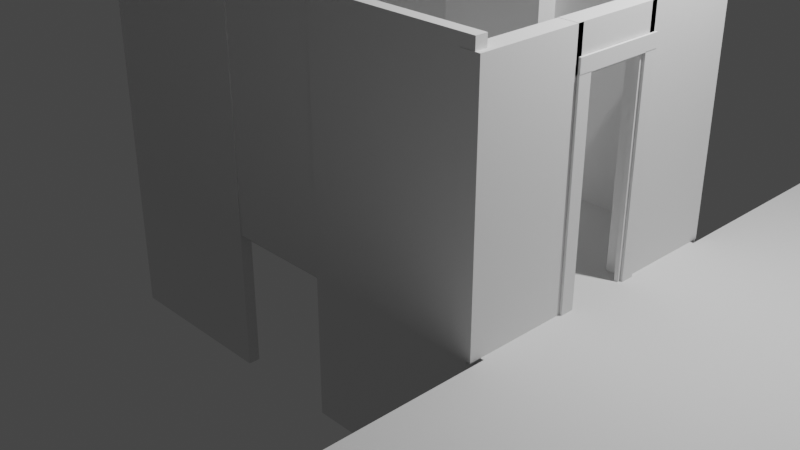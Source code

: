 # Source: room.blend  (saved by Blender 3.0.42; exported with 4.5.12 LTS)
import bpy
from mathutils import Matrix  # noqa: F401  (used for matrix-valued properties, if any)

bpy.ops.wm.read_factory_settings(use_empty=True)
scene = bpy.context.scene
scene.name = 'Scene'

# ---- collections
col_aula = bpy.data.collections.new('Aula'); scene.collection.children.link(col_aula)
col_door = bpy.data.collections.new('door'); col_aula.children.link(col_door)
col_wood = bpy.data.collections.new('wood'); col_door.children.link(col_wood)

# ---- world
world_world = bpy.data.worlds.new('World'); scene.world = world_world
world_world.use_nodes = True; world_world.node_tree.nodes.clear()
_N = world_world.node_tree.nodes; _L = world_world.node_tree.links
n0 = _N.new('ShaderNodeOutputWorld'); n0.name = 'World Output'; n0.location = (300, 300)
n1 = _N.new('ShaderNodeBackground'); n1.name = 'Background'; n1.location = (10, 300)
n1.inputs[0].default_value = (0.05088, 0.05088, 0.05088, 1.0)
_L.new(n1.outputs[0], n0.inputs[0])
n0.is_active_output = True
world_world.color = (0.05088, 0.05088, 0.05088)
world_world.use_sun_shadow = False
world_world.sun_shadow_jitter_overblur = 0.0

# ---- cameras
cam_camera = bpy.data.cameras.new('Camera')
cam_camera.clip_end = 100.0
cam_camera.ortho_scale = 7.314

# ---- lights
light_light = bpy.data.lights.new('Light', 'POINT')
light_light.transmission_factor = 0.0
light_light.energy = 1000.0
light_light.shadow_soft_size = 0.1
light_light.shadow_maximum_resolution = 0.006
light_light.use_absolute_resolution = True

# ---- meshes
me_cube_002 = bpy.data.meshes.new('Cube.002')
me_cube_002.from_pydata([(-0.4935, -0.4895, -0.4275), (-0.4935, -0.4895, 0.4275), (-0.4935, 0.4895, -0.4275), (-0.4935, 0.4895, 0.4275), (0.4935, -0.4895, -0.4275), (0.4935, -0.4895, 0.4275), (0.4935, 0.4895, -0.4275), (0.4935, 0.4895, 0.4275)], [], [(0, 1, 3, 2), (2, 3, 7, 6), (6, 7, 5, 4), (4, 5, 1, 0), (2, 6, 4, 0), (7, 3, 1, 5)])
_uv = me_cube_002.uv_layers.new(name='UVMap')
_uv.uv.foreach_set('vector', [0.375, 0.0, 0.625, 0.0, 0.625, 0.25, 0.375, 0.25, 0.375, 0.25, 0.625, 0.25, 0.625, 0.5, 0.375, 0.5, 0.375, 0.5, 0.625, 0.5, 0.625, 0.75, 0.375, 0.75, 0.375, 0.75, 0.625, 0.75, 0.625, 1.0, 0.375, 1.0, 0.125, 0.5, 0.375, 0.5, 0.375, 0.75, 0.125, 0.75, 0.625, 0.5, 0.875, 0.5, 0.875, 0.75, 0.625, 0.75])
me_cube_002.use_remesh_fix_poles = True
me_cube_002.use_remesh_preserve_attributes = False
me_cube_002.update()
me_cube_011 = bpy.data.meshes.new('Cube.011')
me_cube_011.from_pydata([(-0.8748, -0.09218, -1.617), (-0.8748, -0.09218, 1.617), (-0.8748, 0.09218, -1.617), (-0.8748, 0.09218, 1.617), (0.8748, -0.09218, -1.617), (0.8748, -0.09218, 1.617), (0.8748, 0.09218, -1.617), (0.8748, 0.09218, 1.617)], [], [(0, 1, 3, 2), (2, 3, 7, 6), (6, 7, 5, 4), (4, 5, 1, 0), (2, 6, 4, 0), (7, 3, 1, 5)])
_uv = me_cube_011.uv_layers.new(name='UVMap')
_uv.uv.foreach_set('vector', [0.375, 0.0, 0.625, 0.0, 0.625, 0.25, 0.375, 0.25, 0.375, 0.25, 0.625, 0.25, 0.625, 0.5, 0.375, 0.5, 0.375, 0.5, 0.625, 0.5, 0.625, 0.75, 0.375, 0.75, 0.375, 0.75, 0.625, 0.75, 0.625, 1.0, 0.375, 1.0, 0.125, 0.5, 0.375, 0.5, 0.375, 0.75, 0.125, 0.75, 0.625, 0.5, 0.875, 0.5, 0.875, 0.75, 0.625, 0.75])
me_cube_011.use_remesh_fix_poles = True
me_cube_011.use_remesh_preserve_attributes = False
me_cube_011.update()
me_cube = bpy.data.meshes.new('Cube')
me_cube.from_pydata([(-0.622, -0.0891, -1.291), (-0.622, -0.0891, 1.291), (-0.622, 0.0891, -1.291), (-0.622, 0.0891, 1.291), (0.622, -0.0891, -1.291), (0.622, -0.0891, 1.291), (0.622, 0.0891, -1.291), (0.622, 0.0891, 1.291)], [], [(0, 1, 3, 2), (2, 3, 7, 6), (6, 7, 5, 4), (4, 5, 1, 0), (2, 6, 4, 0), (7, 3, 1, 5)])
_uv = me_cube.uv_layers.new(name='UVMap')
_uv.uv.foreach_set('vector', [0.375, 0.0, 0.625, 0.0, 0.625, 0.25, 0.375, 0.25, 0.375, 0.25, 0.625, 0.25, 0.625, 0.5, 0.375, 0.5, 0.375, 0.5, 0.625, 0.5, 0.625, 0.75, 0.375, 0.75, 0.375, 0.75, 0.625, 0.75, 0.625, 1.0, 0.375, 1.0, 0.125, 0.5, 0.375, 0.5, 0.375, 0.75, 0.125, 0.75, 0.625, 0.5, 0.875, 0.5, 0.875, 0.75, 0.625, 0.75])
me_cube.use_remesh_fix_poles = True
me_cube.use_remesh_preserve_attributes = False
me_cube.update()
me_cube_001 = bpy.data.meshes.new('Cube.001')
me_cube_001.from_pydata([(-0.622, -0.0891, -1.291), (-0.622, -0.0891, 1.291), (-0.622, 0.0891, -1.291), (-0.622, 0.0891, 1.291), (0.622, -0.0891, -1.291), (0.622, -0.0891, 1.291), (0.622, 0.0891, -1.291), (0.622, 0.0891, 1.291)], [], [(0, 1, 3, 2), (2, 3, 7, 6), (6, 7, 5, 4), (4, 5, 1, 0), (2, 6, 4, 0), (7, 3, 1, 5)])
_uv = me_cube_001.uv_layers.new(name='UVMap')
_uv.uv.foreach_set('vector', [0.375, 0.0, 0.625, 0.0, 0.625, 0.25, 0.375, 0.25, 0.375, 0.25, 0.625, 0.25, 0.625, 0.5, 0.375, 0.5, 0.375, 0.5, 0.625, 0.5, 0.625, 0.75, 0.375, 0.75, 0.375, 0.75, 0.625, 0.75, 0.625, 1.0, 0.375, 1.0, 0.125, 0.5, 0.375, 0.5, 0.375, 0.75, 0.125, 0.75, 0.625, 0.5, 0.875, 0.5, 0.875, 0.75, 0.625, 0.75])
me_cube_001.use_remesh_fix_poles = True
me_cube_001.use_remesh_preserve_attributes = False
me_cube_001.update()
me_cube_003 = bpy.data.meshes.new('Cube.003')
me_cube_003.from_pydata([(-0.9081, -0.06009, -0.5814), (-0.9081, -0.06009, 0.5814), (-0.9081, 0.06009, -0.5814), (-0.9081, 0.06009, 0.5814), (0.9081, -0.06009, -0.5814), (0.9081, -0.06009, 0.5814), (0.9081, 0.06009, -0.5814), (0.9081, 0.06009, 0.5814)], [], [(0, 1, 3, 2), (2, 3, 7, 6), (6, 7, 5, 4), (4, 5, 1, 0), (2, 6, 4, 0), (7, 3, 1, 5)])
_uv = me_cube_003.uv_layers.new(name='UVMap')
_uv.uv.foreach_set('vector', [0.375, 0.0, 0.625, 0.0, 0.625, 0.25, 0.375, 0.25, 0.375, 0.25, 0.625, 0.25, 0.625, 0.5, 0.375, 0.5, 0.375, 0.5, 0.625, 0.5, 0.625, 0.75, 0.375, 0.75, 0.375, 0.75, 0.625, 0.75, 0.625, 1.0, 0.375, 1.0, 0.125, 0.5, 0.375, 0.5, 0.375, 0.75, 0.125, 0.75, 0.625, 0.5, 0.875, 0.5, 0.875, 0.75, 0.625, 0.75])
me_cube_003.use_remesh_fix_poles = True
me_cube_003.use_remesh_preserve_attributes = False
me_cube_003.update()
me_cube_004 = bpy.data.meshes.new('Cube.004')
me_cube_004.from_pydata([(-0.9081, -0.06009, -0.5814), (-0.9081, -0.06009, 0.5814), (-0.9081, 0.06009, -0.5814), (-0.9081, 0.06009, 0.5814), (0.9081, -0.06009, -0.5814), (0.9081, -0.06009, 0.5814), (0.9081, 0.06009, -0.5814), (0.9081, 0.06009, 0.5814)], [], [(0, 1, 3, 2), (2, 3, 7, 6), (6, 7, 5, 4), (4, 5, 1, 0), (2, 6, 4, 0), (7, 3, 1, 5)])
_uv = me_cube_004.uv_layers.new(name='UVMap')
_uv.uv.foreach_set('vector', [0.375, 0.0, 0.625, 0.0, 0.625, 0.25, 0.375, 0.25, 0.375, 0.25, 0.625, 0.25, 0.625, 0.5, 0.375, 0.5, 0.375, 0.5, 0.625, 0.5, 0.625, 0.75, 0.375, 0.75, 0.375, 0.75, 0.625, 0.75, 0.625, 1.0, 0.375, 1.0, 0.125, 0.5, 0.375, 0.5, 0.375, 0.75, 0.125, 0.75, 0.625, 0.5, 0.875, 0.5, 0.875, 0.75, 0.625, 0.75])
me_cube_004.use_remesh_fix_poles = True
me_cube_004.use_remesh_preserve_attributes = False
me_cube_004.update()
me_cube_014 = bpy.data.meshes.new('Cube.014')
me_cube_014.from_pydata([(-0.9081, -0.06009, -0.5814), (-0.9081, -0.06009, 0.5814), (-0.9081, 0.06009, -0.5814), (-0.9081, 0.06009, 0.5814), (0.9081, -0.06009, -0.5814), (0.9081, -0.06009, 0.5814), (0.9081, 0.06009, -0.5814), (0.9081, 0.06009, 0.5814)], [], [(0, 1, 3, 2), (2, 3, 7, 6), (6, 7, 5, 4), (4, 5, 1, 0), (2, 6, 4, 0), (7, 3, 1, 5)])
_uv = me_cube_014.uv_layers.new(name='UVMap')
_uv.uv.foreach_set('vector', [0.375, 0.0, 0.625, 0.0, 0.625, 0.25, 0.375, 0.25, 0.375, 0.25, 0.625, 0.25, 0.625, 0.5, 0.375, 0.5, 0.375, 0.5, 0.625, 0.5, 0.625, 0.75, 0.375, 0.75, 0.375, 0.75, 0.625, 0.75, 0.625, 1.0, 0.375, 1.0, 0.125, 0.5, 0.375, 0.5, 0.375, 0.75, 0.125, 0.75, 0.625, 0.5, 0.875, 0.5, 0.875, 0.75, 0.625, 0.75])
me_cube_014.use_remesh_fix_poles = True
me_cube_014.use_remesh_preserve_attributes = False
me_cube_014.update()
me_cube_015 = bpy.data.meshes.new('Cube.015')
me_cube_015.from_pydata([(-0.9081, -0.06009, -0.5814), (-0.9081, -0.06009, 0.5814), (-0.9081, 0.06009, -0.5814), (-0.9081, 0.06009, 0.5814), (0.9081, -0.06009, -0.5814), (0.9081, -0.06009, 0.5814), (0.9081, 0.06009, -0.5814), (0.9081, 0.06009, 0.5814)], [], [(0, 1, 3, 2), (2, 3, 7, 6), (6, 7, 5, 4), (4, 5, 1, 0), (2, 6, 4, 0), (7, 3, 1, 5)])
_uv = me_cube_015.uv_layers.new(name='UVMap')
_uv.uv.foreach_set('vector', [0.375, 0.0, 0.625, 0.0, 0.625, 0.25, 0.375, 0.25, 0.375, 0.25, 0.625, 0.25, 0.625, 0.5, 0.375, 0.5, 0.375, 0.5, 0.625, 0.5, 0.625, 0.75, 0.375, 0.75, 0.375, 0.75, 0.625, 0.75, 0.625, 1.0, 0.375, 1.0, 0.125, 0.5, 0.375, 0.5, 0.375, 0.75, 0.125, 0.75, 0.625, 0.5, 0.875, 0.5, 0.875, 0.75, 0.625, 0.75])
me_cube_015.use_remesh_fix_poles = True
me_cube_015.use_remesh_preserve_attributes = False
me_cube_015.update()
me_cube_005 = bpy.data.meshes.new('Cube.005')
me_cube_005.from_pydata([(-0.01204, -0.07649, -0.6053), (-0.01204, -0.07649, 0.6053), (-0.01204, 0.07649, -0.6053), (-0.01204, 0.07649, 0.6053), (0.01204, -0.07649, -0.6053), (0.01204, -0.07649, 0.6053), (0.01204, 0.07649, -0.6053), (0.01204, 0.07649, 0.6053), (-0.01204, 0.1947, -0.6053), (-0.01204, 0.1947, 0.6053), (-0.01204, 0.3477, -0.6053), (-0.01204, 0.3477, 0.6053), (0.01204, 0.1947, -0.6053), (0.01204, 0.1947, 0.6053), (0.01204, 0.3477, -0.6053), (0.01204, 0.3477, 0.6053), (0.01204, 0.2032, 0.4081), (0.01204, 0.06817, 0.4081), (-0.01204, 0.2032, 0.4081), (-0.01204, 0.06817, 0.4081), (0.01204, 0.2032, 0.6063), (0.01204, 0.06817, 0.6063), (-0.01204, 0.2032, 0.6063), (-0.01204, 0.06817, 0.6063)], [], [(0, 1, 3, 2), (2, 3, 7, 6), (6, 7, 5, 4), (4, 5, 1, 0), (2, 6, 4, 0), (7, 3, 1, 5), (8, 9, 11, 10), (10, 11, 15, 14), (14, 15, 13, 12), (12, 13, 9, 8), (10, 14, 12, 8), (15, 11, 9, 13), (16, 17, 19, 18), (18, 19, 23, 22), (22, 23, 21, 20), (20, 21, 17, 16), (18, 22, 20, 16), (23, 19, 17, 21)])
_uv = me_cube_005.uv_layers.new(name='UVMap')
_uv.uv.foreach_set('vector', [0.375, 0.0, 0.625, 0.0, 0.625, 0.25, 0.375, 0.25, 0.375, 0.25, 0.625, 0.25, 0.625, 0.5, 0.375, 0.5, 0.375, 0.5, 0.625, 0.5, 0.625, 0.75, 0.375, 0.75, 0.375, 0.75, 0.625, 0.75, 0.625, 1.0, 0.375, 1.0, 0.125, 0.5, 0.375, 0.5, 0.375, 0.75, 0.125, 0.75, 0.625, 0.5, 0.875, 0.5, 0.875, 0.75, 0.625, 0.75, 0.375, 0.0, 0.625, 0.0, 0.625, 0.25, 0.375, 0.25, 0.375, 0.25, 0.625, 0.25, 0.625, 0.5, 0.375, 0.5, 0.375, 0.5, 0.625, 0.5, 0.625, 0.75, 0.375, 0.75, 0.375, 0.75, 0.625, 0.75, 0.625, 1.0, 0.375, 1.0, 0.125, 0.5, 0.375, 0.5, 0.375, 0.75, 0.125, 0.75, 0.625, 0.5, 0.875, 0.5, 0.875, 0.75, 0.625, 0.75, 0.375, 0.0, 0.625, 0.0, 0.625, 0.25, 0.375, 0.25, 0.375, 0.25, 0.625, 0.25, 0.625, 0.5, 0.375, 0.5, 0.375, 0.5, 0.625, 0.5, 0.625, 0.75, 0.375, 0.75, 0.375, 0.75, 0.625, 0.75, 0.625, 1.0, 0.375, 1.0, 0.125, 0.5, 0.375, 0.5, 0.375, 0.75, 0.125, 0.75, 0.625, 0.5, 0.875, 0.5, 0.875, 0.75, 0.625, 0.75])
me_cube_005.use_remesh_fix_poles = True
me_cube_005.use_remesh_preserve_attributes = False
me_cube_005.update()
me_cube_007 = bpy.data.meshes.new('Cube.007')
me_cube_007.from_pydata([(-0.01214, -0.07053, -0.5339), (-0.01214, -0.07053, 0.5339), (-0.01214, 0.07053, -0.5339), (-0.01214, 0.07053, 0.5339), (0.01214, -0.07053, -0.5339), (0.01214, -0.07053, 0.5339), (0.01214, 0.07053, -0.5339), (0.01214, 0.07053, 0.5339)], [], [(0, 1, 3, 2), (2, 3, 7, 6), (6, 7, 5, 4), (4, 5, 1, 0), (2, 6, 4, 0), (7, 3, 1, 5)])
_uv = me_cube_007.uv_layers.new(name='UVMap')
_uv.uv.foreach_set('vector', [0.375, 0.0, 0.625, 0.0, 0.625, 0.25, 0.375, 0.25, 0.375, 0.25, 0.625, 0.25, 0.625, 0.5, 0.375, 0.5, 0.375, 0.5, 0.625, 0.5, 0.625, 0.75, 0.375, 0.75, 0.375, 0.75, 0.625, 0.75, 0.625, 1.0, 0.375, 1.0, 0.125, 0.5, 0.375, 0.5, 0.375, 0.75, 0.125, 0.75, 0.625, 0.5, 0.875, 0.5, 0.875, 0.75, 0.625, 0.75])
me_cube_007.use_remesh_fix_poles = True
me_cube_007.use_remesh_preserve_attributes = False
me_cube_007.update()
me_cube_008 = bpy.data.meshes.new('Cube.008')
me_cube_008.from_pydata([(-0.01214, -0.07053, -0.5339), (-0.01214, -0.07053, 0.5339), (-0.01214, 0.07053, -0.5339), (-0.01214, 0.07053, 0.5339), (0.01214, -0.07053, -0.5339), (0.01214, -0.07053, 0.5339), (0.01214, 0.07053, -0.5339), (0.01214, 0.07053, 0.5339)], [], [(0, 1, 3, 2), (2, 3, 7, 6), (6, 7, 5, 4), (4, 5, 1, 0), (2, 6, 4, 0), (7, 3, 1, 5)])
_uv = me_cube_008.uv_layers.new(name='UVMap')
_uv.uv.foreach_set('vector', [0.375, 0.0, 0.625, 0.0, 0.625, 0.25, 0.375, 0.25, 0.375, 0.25, 0.625, 0.25, 0.625, 0.5, 0.375, 0.5, 0.375, 0.5, 0.625, 0.5, 0.625, 0.75, 0.375, 0.75, 0.375, 0.75, 0.625, 0.75, 0.625, 1.0, 0.375, 1.0, 0.125, 0.5, 0.375, 0.5, 0.375, 0.75, 0.125, 0.75, 0.625, 0.5, 0.875, 0.5, 0.875, 0.75, 0.625, 0.75])
me_cube_008.use_remesh_fix_poles = True
me_cube_008.use_remesh_preserve_attributes = False
me_cube_008.update()
me_cube_009 = bpy.data.meshes.new('Cube.009')
me_cube_009.from_pydata([(-0.01214, -0.07053, -0.5339), (-0.01214, -0.07053, 0.5339), (-0.01214, 0.07053, -0.5339), (-0.01214, 0.07053, 0.5339), (0.01214, -0.07053, -0.5339), (0.01214, -0.07053, 0.5339), (0.01214, 0.07053, -0.5339), (0.01214, 0.07053, 0.5339)], [], [(0, 1, 3, 2), (2, 3, 7, 6), (6, 7, 5, 4), (4, 5, 1, 0), (2, 6, 4, 0), (7, 3, 1, 5)])
_uv = me_cube_009.uv_layers.new(name='UVMap')
_uv.uv.foreach_set('vector', [0.375, 0.0, 0.625, 0.0, 0.625, 0.25, 0.375, 0.25, 0.375, 0.25, 0.625, 0.25, 0.625, 0.5, 0.375, 0.5, 0.375, 0.5, 0.625, 0.5, 0.625, 0.75, 0.375, 0.75, 0.375, 0.75, 0.625, 0.75, 0.625, 1.0, 0.375, 1.0, 0.125, 0.5, 0.375, 0.5, 0.375, 0.75, 0.125, 0.75, 0.625, 0.5, 0.875, 0.5, 0.875, 0.75, 0.625, 0.75])
me_cube_009.use_remesh_fix_poles = True
me_cube_009.use_remesh_preserve_attributes = False
me_cube_009.update()
me_cube_010 = bpy.data.meshes.new('Cube.010')
me_cube_010.from_pydata([(-0.01214, -0.07053, -0.5339), (-0.01214, -0.07053, 0.5339), (-0.01214, 0.07053, -0.5339), (-0.01214, 0.07053, 0.5339), (0.01214, -0.07053, -0.5339), (0.01214, -0.07053, 0.5339), (0.01214, 0.07053, -0.5339), (0.01214, 0.07053, 0.5339)], [], [(0, 1, 3, 2), (2, 3, 7, 6), (6, 7, 5, 4), (4, 5, 1, 0), (2, 6, 4, 0), (7, 3, 1, 5)])
_uv = me_cube_010.uv_layers.new(name='UVMap')
_uv.uv.foreach_set('vector', [0.375, 0.0, 0.625, 0.0, 0.625, 0.25, 0.375, 0.25, 0.375, 0.25, 0.625, 0.25, 0.625, 0.5, 0.375, 0.5, 0.375, 0.5, 0.625, 0.5, 0.625, 0.75, 0.375, 0.75, 0.375, 0.75, 0.625, 0.75, 0.625, 1.0, 0.375, 1.0, 0.125, 0.5, 0.375, 0.5, 0.375, 0.75, 0.125, 0.75, 0.625, 0.5, 0.875, 0.5, 0.875, 0.75, 0.625, 0.75])
me_cube_010.use_remesh_fix_poles = True
me_cube_010.use_remesh_preserve_attributes = False
me_cube_010.update()
me_cube_012 = bpy.data.meshes.new('Cube.012')
me_cube_012.from_pydata([(-0.01214, -0.07053, -0.5339), (-0.01214, -0.07053, 0.5339), (-0.01214, 0.07053, -0.5339), (-0.01214, 0.07053, 0.5339), (0.01214, -0.07053, -0.5339), (0.01214, -0.07053, 0.5339), (0.01214, 0.07053, -0.5339), (0.01214, 0.07053, 0.5339)], [], [(0, 1, 3, 2), (2, 3, 7, 6), (6, 7, 5, 4), (4, 5, 1, 0), (2, 6, 4, 0), (7, 3, 1, 5)])
_uv = me_cube_012.uv_layers.new(name='UVMap')
_uv.uv.foreach_set('vector', [0.375, 0.0, 0.625, 0.0, 0.625, 0.25, 0.375, 0.25, 0.375, 0.25, 0.625, 0.25, 0.625, 0.5, 0.375, 0.5, 0.375, 0.5, 0.625, 0.5, 0.625, 0.75, 0.375, 0.75, 0.375, 0.75, 0.625, 0.75, 0.625, 1.0, 0.375, 1.0, 0.125, 0.5, 0.375, 0.5, 0.375, 0.75, 0.125, 0.75, 0.625, 0.5, 0.875, 0.5, 0.875, 0.75, 0.625, 0.75])
me_cube_012.use_remesh_fix_poles = True
me_cube_012.use_remesh_preserve_attributes = False
me_cube_012.update()
me_cube_013 = bpy.data.meshes.new('Cube.013')
me_cube_013.from_pydata([(-0.01214, -0.07053, -0.5339), (-0.01214, -0.07053, 0.5339), (-0.01214, 0.07053, -0.5339), (-0.01214, 0.07053, 0.5339), (0.01214, -0.07053, -0.5339), (0.01214, -0.07053, 0.5339), (0.01214, 0.07053, -0.5339), (0.01214, 0.07053, 0.5339)], [], [(0, 1, 3, 2), (2, 3, 7, 6), (6, 7, 5, 4), (4, 5, 1, 0), (2, 6, 4, 0), (7, 3, 1, 5)])
_uv = me_cube_013.uv_layers.new(name='UVMap')
_uv.uv.foreach_set('vector', [0.375, 0.0, 0.625, 0.0, 0.625, 0.25, 0.375, 0.25, 0.375, 0.25, 0.625, 0.25, 0.625, 0.5, 0.375, 0.5, 0.375, 0.5, 0.625, 0.5, 0.625, 0.75, 0.375, 0.75, 0.375, 0.75, 0.625, 0.75, 0.625, 1.0, 0.375, 1.0, 0.125, 0.5, 0.375, 0.5, 0.375, 0.75, 0.125, 0.75, 0.625, 0.5, 0.875, 0.5, 0.875, 0.75, 0.625, 0.75])
me_cube_013.use_remesh_fix_poles = True
me_cube_013.use_remesh_preserve_attributes = False
me_cube_013.update()

# ---- objects
ob_light = bpy.data.objects.new('Light', light_light)
ob_camera = bpy.data.objects.new('Camera', cam_camera)
ob_floor = bpy.data.objects.new('Floor', me_cube_002)
ob_entrance_floor = bpy.data.objects.new('entrance floor', me_cube_011)
ob_columna = bpy.data.objects.new('Columna', me_cube)
ob_columna_001 = bpy.data.objects.new('Columna.001', me_cube_001)
ob_cube = bpy.data.objects.new('Cube', me_cube_003)
ob_cube_001 = bpy.data.objects.new('Cube.001', me_cube_004)
ob_cube_002 = bpy.data.objects.new('Cube.002', me_cube_014)
ob_cube_003 = bpy.data.objects.new('Cube.003', me_cube_015)
ob_door_wall = bpy.data.objects.new('door wall', me_cube_005)
ob_front_left = bpy.data.objects.new('front left', me_cube_007)
ob_interior_left = bpy.data.objects.new('interior left', me_cube_008)
ob_front_right = bpy.data.objects.new('front right', me_cube_009)
ob_interior_right = bpy.data.objects.new('interior right', me_cube_010)
ob_top_pit = bpy.data.objects.new('top pit', me_cube_012)
ob_interior_top = bpy.data.objects.new('interior top', me_cube_013)

# ---- transforms, parenting, visibility, modifiers, constraints
ob_light.location = (4.076, 1.005, 5.904)
ob_light.rotation_euler = (0.6503, 0.05522, 1.866)
ob_light.lock_rotations_4d = False
ob_light.empty_display_type = 'ARROWS'
ob_light.color = (0.0, 0.0, 0.0, 0.0)
ob_light.lineart.crease_threshold = 0.0
ob_camera.location = (7.359, -6.926, 4.958)
ob_camera.rotation_euler = (1.109, 0.0, 0.8149)
ob_camera.lock_rotations_4d = False
ob_camera.empty_display_type = 'ARROWS'
ob_camera.color = (0.0, 0.0, 0.0, 0.0)
ob_camera.display_type = 'WIRE'
ob_camera.lineart.crease_threshold = 0.0
ob_floor.location = (0.0, 0.0, 0.1)
ob_floor.scale = (5.066, 2.954, 0.117)
ob_entrance_floor.location = (4.15, -5.949, 0.1)
ob_entrance_floor.rotation_euler = (1.571, -0.0, 1.571)
ob_entrance_floor.scale = (11.17, 0.5424, 1.02)
ob_columna.location = (0.05915, -1.373, 1.441)
ob_columna.scale = (1.0, 1.961, 1.0)
ob_columna_001.location = (0.05915, 1.318, 1.441)
ob_columna_001.scale = (1.0, 1.4, 1.0)
ob_cube.location = (1.505, -1.501, 0.7314)
ob_cube.scale = (1.0, 1.0, 3.494)
ob_cube_001.location = (1.536, 1.497, 0.7314)
ob_cube_001.scale = (1.0, 1.0, 3.494)
ob_cube_002.location = (-1.454, -1.501, 0.7314)
ob_cube_002.scale = (1.0, 1.0, 3.494)
ob_cube_003.location = (-1.431, 1.497, 0.7314)
ob_cube_003.scale = (1.0, 1.0, 3.494)
ob_door_wall.location = (2.364, -1.004, 1.4)
ob_door_wall.scale = (8.309, 7.317, 2.065)
ob_front_left.location = (2.48, -0.4159, 1.2)
ob_front_left.scale = (1.0, 1.0, 1.967)
ob_interior_left.location = (2.444, -0.3355, 1.2)
ob_interior_left.rotation_euler = (0.0, -0.0, 1.571)
ob_interior_left.scale = (1.0, 0.2911, 1.967)
ob_front_right.location = (2.48, 0.4204, 1.2)
ob_front_right.scale = (1.0, 1.0, 1.967)
ob_interior_right.location = (2.444, 0.3326, 1.2)
ob_interior_right.rotation_euler = (0.0, -0.0, 1.571)
ob_interior_right.scale = (1.0, 0.2911, 1.967)
ob_top_pit.location = (2.48, 0.005001, 2.317)
ob_top_pit.scale = (1.0, 6.912, 0.1321)
ob_interior_top.location = (2.444, -0.01261, 2.23)
ob_interior_top.rotation_euler = (0.0, -0.0, 1.571)
ob_interior_top.scale = (29.83, 0.1721, 0.02274)

# ---- collection membership
col_aula.objects.link(ob_light)
col_aula.objects.link(ob_camera)
col_aula.objects.link(ob_floor)
col_aula.objects.link(ob_entrance_floor)
col_aula.objects.link(ob_columna)
col_aula.objects.link(ob_columna_001)
col_aula.objects.link(ob_cube)
col_aula.objects.link(ob_cube_001)
col_aula.objects.link(ob_cube_002)
col_aula.objects.link(ob_cube_003)
col_door.objects.link(ob_door_wall)
col_wood.objects.link(ob_front_left)
col_wood.objects.link(ob_interior_left)
col_wood.objects.link(ob_front_right)
col_wood.objects.link(ob_interior_right)
col_wood.objects.link(ob_top_pit)
col_wood.objects.link(ob_interior_top)

# ---- scene / render settings (as saved in the file)
scene.camera = ob_camera
scene.frame_start = 1; scene.frame_end = 250; scene.frame_set(12)
scene.render.engine = 'BLENDER_EEVEE_NEXT'
scene.cycles.sampling_pattern = 'TABULATED_SOBOL'
scene.cycles.use_light_tree = False
scene.view_settings.view_transform = 'Filmic'
bpy.context.view_layer.update()

